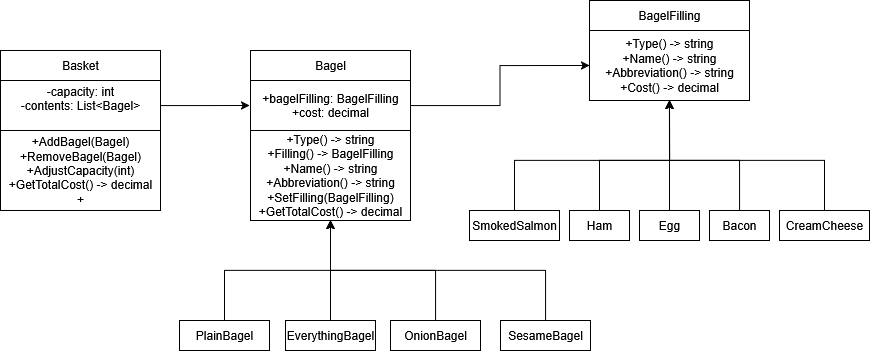

The diagram above was exported from draw.io. Its source (the exported page's mxGraphModel, read from the mxfile embedded in the PNG):
<mxGraphModel dx="925" dy="1512" grid="1" gridSize="10" guides="1" tooltips="1" connect="1" arrows="1" fold="1" page="1" pageScale="1" pageWidth="827" pageHeight="1169" math="0" shadow="0">
  <root>
    <mxCell id="0" />
    <mxCell id="1" parent="0" />
    <mxCell id="1o-ghQkm8C6f24gx8l7M-1" value="" style="whiteSpace=wrap;html=1;aspect=fixed;" parent="1" vertex="1">
      <mxGeometry x="181" y="300" width="160" height="160" as="geometry" />
    </mxCell>
    <mxCell id="1o-ghQkm8C6f24gx8l7M-2" value="Basket" style="rounded=0;whiteSpace=wrap;html=1;" parent="1" vertex="1">
      <mxGeometry x="181" y="300" width="160" height="30" as="geometry" />
    </mxCell>
    <mxCell id="8gZTvYMKIVWaJ9j-eQTU-31" style="edgeStyle=orthogonalEdgeStyle;rounded=0;orthogonalLoop=1;jettySize=auto;html=1;" edge="1" parent="1" source="1o-ghQkm8C6f24gx8l7M-3">
      <mxGeometry relative="1" as="geometry">
        <mxPoint x="430" y="355" as="targetPoint" />
      </mxGeometry>
    </mxCell>
    <mxCell id="1o-ghQkm8C6f24gx8l7M-3" value="&lt;div&gt;-capacity: int&lt;/div&gt;&lt;div&gt;-contents: List&amp;lt;Bagel&amp;gt;&lt;/div&gt;&lt;div&gt;&amp;nbsp;&lt;/div&gt;" style="rounded=0;whiteSpace=wrap;html=1;" parent="1" vertex="1">
      <mxGeometry x="181" y="330" width="160" height="50" as="geometry" />
    </mxCell>
    <mxCell id="1o-ghQkm8C6f24gx8l7M-4" value="&lt;div&gt;+AddBagel(Bagel)&lt;/div&gt;&lt;div&gt;+RemoveBagel(Bagel)&lt;/div&gt;&lt;div&gt;+AdjustCapacity(int)&lt;/div&gt;&lt;div&gt;+GetTotalCost() -&amp;gt; decimal&lt;/div&gt;&lt;div&gt;+&lt;/div&gt;" style="rounded=0;whiteSpace=wrap;html=1;" parent="1" vertex="1">
      <mxGeometry x="181" y="380" width="160" height="80" as="geometry" />
    </mxCell>
    <mxCell id="8gZTvYMKIVWaJ9j-eQTU-1" value="" style="whiteSpace=wrap;html=1;aspect=fixed;" vertex="1" parent="1">
      <mxGeometry x="431" y="300" width="140" height="140" as="geometry" />
    </mxCell>
    <mxCell id="8gZTvYMKIVWaJ9j-eQTU-2" value="Bagel" style="rounded=0;whiteSpace=wrap;html=1;" vertex="1" parent="1">
      <mxGeometry x="431" y="300" width="160" height="30" as="geometry" />
    </mxCell>
    <mxCell id="8gZTvYMKIVWaJ9j-eQTU-32" style="edgeStyle=orthogonalEdgeStyle;rounded=0;orthogonalLoop=1;jettySize=auto;html=1;entryX=0;entryY=0.5;entryDx=0;entryDy=0;" edge="1" parent="1" source="8gZTvYMKIVWaJ9j-eQTU-3" target="8gZTvYMKIVWaJ9j-eQTU-8">
      <mxGeometry relative="1" as="geometry" />
    </mxCell>
    <mxCell id="8gZTvYMKIVWaJ9j-eQTU-3" value="&lt;div&gt;&lt;br&gt;&lt;/div&gt;&lt;div&gt;+bagelFilling: BagelFilling&lt;/div&gt;&lt;div&gt;+cost: decimal&lt;/div&gt;&lt;div&gt;&lt;br&gt;&lt;/div&gt;" style="rounded=0;whiteSpace=wrap;html=1;" vertex="1" parent="1">
      <mxGeometry x="431" y="330" width="160" height="50" as="geometry" />
    </mxCell>
    <mxCell id="8gZTvYMKIVWaJ9j-eQTU-4" value="&lt;div&gt;&lt;div&gt;&lt;div&gt;+Type() -&amp;gt; string&lt;/div&gt;&lt;div&gt;+Filling() -&amp;gt; BagelFilling&lt;/div&gt;&lt;div&gt;+Name() -&amp;gt; string&lt;/div&gt;&lt;div&gt;+Abbreviation() -&amp;gt; string&lt;/div&gt;&lt;/div&gt;+SetFilling(BagelFilling)&lt;/div&gt;&lt;div&gt;+GetTotalCost() -&amp;gt; decimal&lt;/div&gt;" style="rounded=0;whiteSpace=wrap;html=1;" vertex="1" parent="1">
      <mxGeometry x="431" y="380" width="160" height="90" as="geometry" />
    </mxCell>
    <mxCell id="8gZTvYMKIVWaJ9j-eQTU-6" value="BagelFilling" style="rounded=0;whiteSpace=wrap;html=1;" vertex="1" parent="1">
      <mxGeometry x="770" y="250" width="160" height="30" as="geometry" />
    </mxCell>
    <mxCell id="8gZTvYMKIVWaJ9j-eQTU-8" value="&lt;div&gt;&lt;div&gt;&lt;div&gt;+Type() -&amp;gt; string&lt;/div&gt;&lt;div&gt;+Name() -&amp;gt; string&lt;/div&gt;&lt;div&gt;+Abbreviation() -&amp;gt; string&lt;/div&gt;&lt;/div&gt;+Cost() -&amp;gt; decimal&lt;/div&gt;" style="rounded=0;whiteSpace=wrap;html=1;" vertex="1" parent="1">
      <mxGeometry x="770" y="280" width="160" height="70" as="geometry" />
    </mxCell>
    <mxCell id="8gZTvYMKIVWaJ9j-eQTU-11" style="edgeStyle=orthogonalEdgeStyle;rounded=0;orthogonalLoop=1;jettySize=auto;html=1;" edge="1" parent="1" source="8gZTvYMKIVWaJ9j-eQTU-9" target="8gZTvYMKIVWaJ9j-eQTU-8">
      <mxGeometry relative="1" as="geometry" />
    </mxCell>
    <mxCell id="8gZTvYMKIVWaJ9j-eQTU-9" value="Egg" style="rounded=0;whiteSpace=wrap;html=1;" vertex="1" parent="1">
      <mxGeometry x="820" y="460" width="60" height="30" as="geometry" />
    </mxCell>
    <mxCell id="8gZTvYMKIVWaJ9j-eQTU-13" style="edgeStyle=orthogonalEdgeStyle;rounded=0;orthogonalLoop=1;jettySize=auto;html=1;entryX=0.5;entryY=1;entryDx=0;entryDy=0;" edge="1" parent="1" source="8gZTvYMKIVWaJ9j-eQTU-12" target="8gZTvYMKIVWaJ9j-eQTU-8">
      <mxGeometry relative="1" as="geometry">
        <Array as="points">
          <mxPoint x="920" y="410" />
          <mxPoint x="850" y="410" />
        </Array>
      </mxGeometry>
    </mxCell>
    <mxCell id="8gZTvYMKIVWaJ9j-eQTU-12" value="Bacon" style="rounded=0;whiteSpace=wrap;html=1;" vertex="1" parent="1">
      <mxGeometry x="890" y="460" width="60" height="30" as="geometry" />
    </mxCell>
    <mxCell id="8gZTvYMKIVWaJ9j-eQTU-16" style="edgeStyle=orthogonalEdgeStyle;rounded=0;orthogonalLoop=1;jettySize=auto;html=1;" edge="1" parent="1" source="8gZTvYMKIVWaJ9j-eQTU-14">
      <mxGeometry relative="1" as="geometry">
        <mxPoint x="850" y="350" as="targetPoint" />
        <Array as="points">
          <mxPoint x="1005" y="410" />
          <mxPoint x="850" y="410" />
        </Array>
      </mxGeometry>
    </mxCell>
    <mxCell id="8gZTvYMKIVWaJ9j-eQTU-14" value="CreamCheese" style="rounded=0;whiteSpace=wrap;html=1;" vertex="1" parent="1">
      <mxGeometry x="960" y="460" width="90" height="30" as="geometry" />
    </mxCell>
    <mxCell id="8gZTvYMKIVWaJ9j-eQTU-18" style="edgeStyle=orthogonalEdgeStyle;rounded=0;orthogonalLoop=1;jettySize=auto;html=1;" edge="1" parent="1" source="8gZTvYMKIVWaJ9j-eQTU-17">
      <mxGeometry relative="1" as="geometry">
        <mxPoint x="850" y="350" as="targetPoint" />
        <Array as="points">
          <mxPoint x="780" y="410" />
          <mxPoint x="850" y="410" />
        </Array>
      </mxGeometry>
    </mxCell>
    <mxCell id="8gZTvYMKIVWaJ9j-eQTU-17" value="&lt;div&gt;Ham&lt;/div&gt;" style="rounded=0;whiteSpace=wrap;html=1;" vertex="1" parent="1">
      <mxGeometry x="750" y="460" width="60" height="30" as="geometry" />
    </mxCell>
    <mxCell id="8gZTvYMKIVWaJ9j-eQTU-20" style="edgeStyle=orthogonalEdgeStyle;rounded=0;orthogonalLoop=1;jettySize=auto;html=1;" edge="1" parent="1" source="8gZTvYMKIVWaJ9j-eQTU-19">
      <mxGeometry relative="1" as="geometry">
        <mxPoint x="850" y="350" as="targetPoint" />
        <Array as="points">
          <mxPoint x="695" y="410" />
          <mxPoint x="850" y="410" />
        </Array>
      </mxGeometry>
    </mxCell>
    <mxCell id="8gZTvYMKIVWaJ9j-eQTU-19" value="SmokedSalmon" style="rounded=0;whiteSpace=wrap;html=1;" vertex="1" parent="1">
      <mxGeometry x="650" y="460" width="90" height="30" as="geometry" />
    </mxCell>
    <mxCell id="8gZTvYMKIVWaJ9j-eQTU-22" style="edgeStyle=orthogonalEdgeStyle;rounded=0;orthogonalLoop=1;jettySize=auto;html=1;entryX=0.5;entryY=1;entryDx=0;entryDy=0;" edge="1" parent="1" source="8gZTvYMKIVWaJ9j-eQTU-21" target="8gZTvYMKIVWaJ9j-eQTU-4">
      <mxGeometry relative="1" as="geometry" />
    </mxCell>
    <mxCell id="8gZTvYMKIVWaJ9j-eQTU-21" value="EverythingBagel" style="rounded=0;whiteSpace=wrap;html=1;" vertex="1" parent="1">
      <mxGeometry x="466" y="570" width="90" height="30" as="geometry" />
    </mxCell>
    <mxCell id="8gZTvYMKIVWaJ9j-eQTU-24" style="edgeStyle=orthogonalEdgeStyle;rounded=0;orthogonalLoop=1;jettySize=auto;html=1;entryX=0.5;entryY=1;entryDx=0;entryDy=0;" edge="1" parent="1" source="8gZTvYMKIVWaJ9j-eQTU-23" target="8gZTvYMKIVWaJ9j-eQTU-4">
      <mxGeometry relative="1" as="geometry" />
    </mxCell>
    <mxCell id="8gZTvYMKIVWaJ9j-eQTU-23" value="OnionBagel" style="rounded=0;whiteSpace=wrap;html=1;" vertex="1" parent="1">
      <mxGeometry x="571" y="570" width="90" height="30" as="geometry" />
    </mxCell>
    <mxCell id="8gZTvYMKIVWaJ9j-eQTU-26" style="edgeStyle=orthogonalEdgeStyle;rounded=0;orthogonalLoop=1;jettySize=auto;html=1;entryX=0.5;entryY=1;entryDx=0;entryDy=0;" edge="1" parent="1" source="8gZTvYMKIVWaJ9j-eQTU-25" target="8gZTvYMKIVWaJ9j-eQTU-4">
      <mxGeometry relative="1" as="geometry" />
    </mxCell>
    <mxCell id="8gZTvYMKIVWaJ9j-eQTU-25" value="PlainBagel" style="rounded=0;whiteSpace=wrap;html=1;" vertex="1" parent="1">
      <mxGeometry x="360" y="570" width="90" height="30" as="geometry" />
    </mxCell>
    <mxCell id="8gZTvYMKIVWaJ9j-eQTU-28" style="edgeStyle=orthogonalEdgeStyle;rounded=0;orthogonalLoop=1;jettySize=auto;html=1;entryX=0.5;entryY=1;entryDx=0;entryDy=0;" edge="1" parent="1" source="8gZTvYMKIVWaJ9j-eQTU-27" target="8gZTvYMKIVWaJ9j-eQTU-4">
      <mxGeometry relative="1" as="geometry">
        <Array as="points">
          <mxPoint x="726" y="520" />
          <mxPoint x="511" y="520" />
        </Array>
      </mxGeometry>
    </mxCell>
    <mxCell id="8gZTvYMKIVWaJ9j-eQTU-27" value="&lt;div&gt;SesameBagel&lt;/div&gt;" style="rounded=0;whiteSpace=wrap;html=1;" vertex="1" parent="1">
      <mxGeometry x="681" y="570" width="90" height="30" as="geometry" />
    </mxCell>
  </root>
</mxGraphModel>